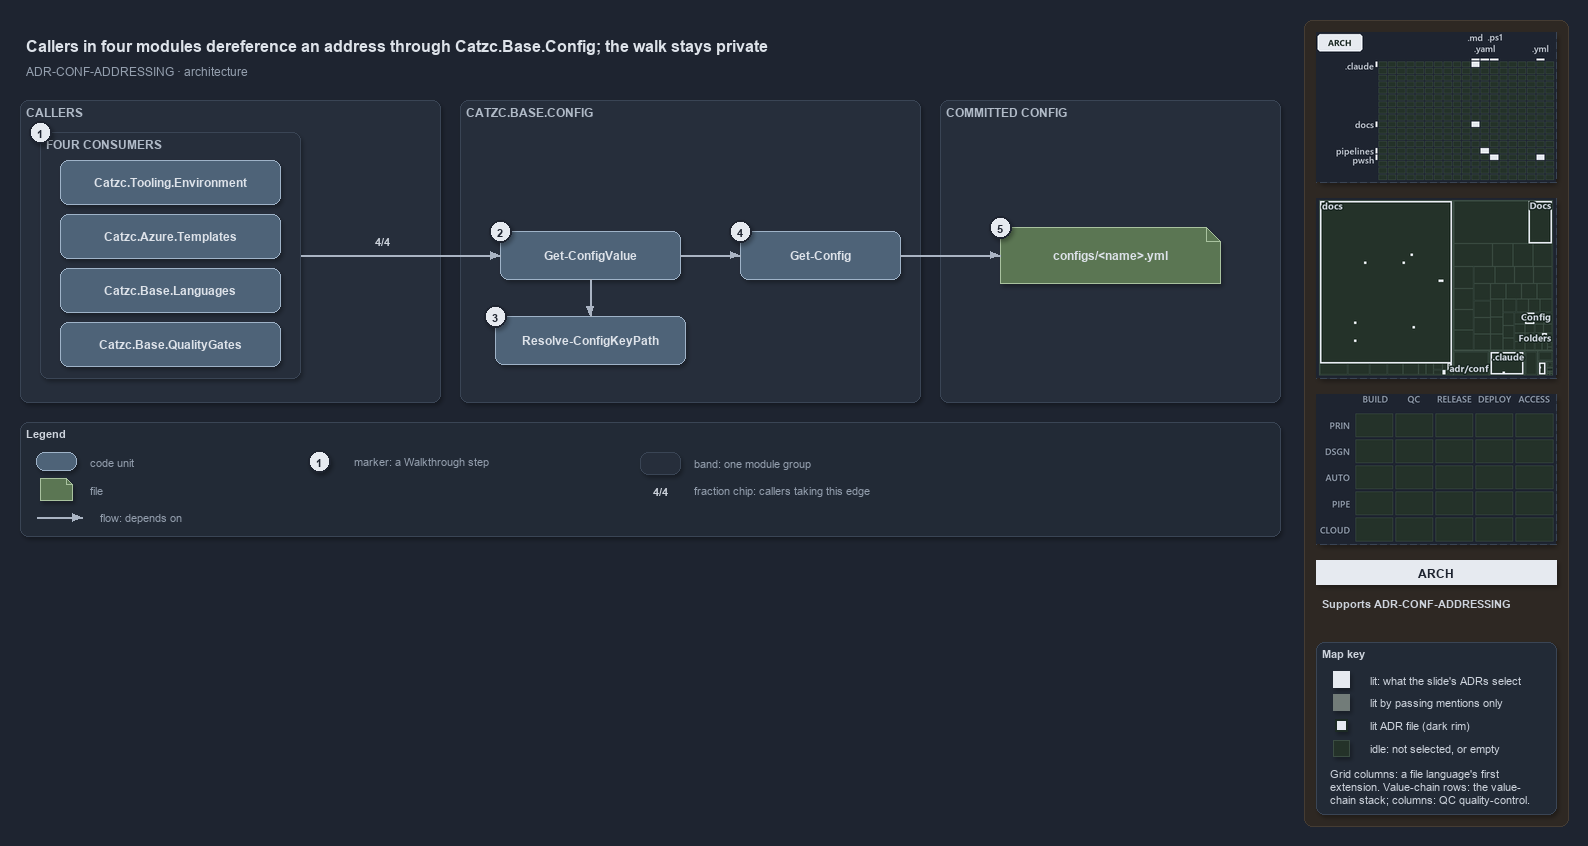

The diagram above was exported from draw.io. Its source (the exported page's mxGraphModel, read from the mxfile embedded in the PNG):
<mxGraphModel dx="1024" dy="768" grid="0" gridSize="10" guides="1" tooltips="1" connect="1" arrows="1" fold="1" page="1" pageScale="1" pageWidth="1572" pageHeight="640" background="#1E2430" math="0" shadow="1">
  <root>
    <mxCell id="0" />
    <mxCell id="1" parent="0" />
    <mxCell id="sidebar-bg" value="" style="rounded=1;arcSize=2;html=1;fillColor=#2E2823;strokeColor=#453C33;shadow=0;" vertex="1" parent="1">
      <mxGeometry x="1304" y="4" width="264" height="806" as="geometry" />
    </mxCell>
    <mxCell id="title" value="Callers in four modules dereference an address through Catzc.Base.Config; the walk stays private" style="text;html=1;align=left;verticalAlign=middle;fontSize=16;fontStyle=1;fontColor=#DDE2E9;" vertex="1" parent="1">
      <mxGeometry x="20" y="14" width="1260" height="30" as="geometry" />
    </mxCell>
    <mxCell id="subtitle" value="ADR-CONF-ADDRESSING &amp;#183; architecture" style="text;html=1;align=left;verticalAlign=middle;fontSize=12;fontColor=#949FAE;" vertex="1" parent="1">
      <mxGeometry x="20" y="44" width="1240" height="20" as="geometry" />
    </mxCell>
    <mxCell id="minimap-grid" value="" style="shape=image;imageAspect=0;rounded=1;arcSize=4;whiteSpace=wrap;html=1;fillColor=#262E3B;strokeColor=#3A4555;dashed=1;fontColor=#949FAE;fontSize=11;image=data:image/png,(base64 omitted: 10700 chars);" vertex="1" parent="1">
      <mxGeometry x="1316" y="16" width="240" height="150" as="geometry" />
    </mxCell>
    <mxCell id="minimap-tree" value="" style="shape=image;imageAspect=0;rounded=1;arcSize=4;whiteSpace=wrap;html=1;fillColor=#262E3B;strokeColor=#3A4555;dashed=1;fontColor=#949FAE;fontSize=11;image=data:image/png,(base64 omitted: 16056 chars);" vertex="1" parent="1">
      <mxGeometry x="1316" y="182" width="240" height="180" as="geometry" />
    </mxCell>
    <mxCell id="minimap-chain" value="" style="shape=image;imageAspect=0;rounded=1;arcSize=4;whiteSpace=wrap;html=1;fillColor=#262E3B;strokeColor=#3A4555;dashed=1;fontColor=#949FAE;fontSize=11;image=data:image/png,(base64 omitted: 11912 chars);" vertex="1" parent="1">
      <mxGeometry x="1316" y="378" width="240" height="150" as="geometry" />
    </mxCell>
    <mxCell id="lens-badge" value="ARCH" style="rounded=0;whiteSpace=wrap;html=1;align=center;verticalAlign=middle;fontSize=12;fontStyle=1;fontColor=#1E2430;fillColor=#E6EAF0;strokeColor=none;" vertex="1" parent="1">
      <mxGeometry x="1316" y="544" width="240" height="24" as="geometry" />
    </mxCell>
    <mxCell id="supports" value="&lt;b&gt;Supports&lt;/b&gt; ADR-CONF-ADDRESSING" style="text;html=1;whiteSpace=wrap;align=left;verticalAlign=top;fontSize=11;fontColor=#CDD3DC;" vertex="1" parent="1">
      <mxGeometry x="1316" y="576" width="240" height="38" as="geometry" />
    </mxCell>
    <mxCell id="mapkey" value="&lt;b&gt;Map key&lt;/b&gt;" style="rounded=1;arcSize=6;whiteSpace=wrap;html=1;align=left;verticalAlign=top;fontSize=11;fontColor=#CDD3DC;fillColor=#222A36;strokeColor=#3A4555;spacingLeft=8;spacingTop=2;" vertex="1" parent="1">
      <mxGeometry x="1316" y="626" width="240" height="172" as="geometry" />
    </mxCell>
    <mxCell id="mapkey-lit" value="" style="rounded=0;html=1;fillColor=#E6EAF0;strokeColor=#E6EAF0;" vertex="1" parent="1">
      <mxGeometry x="1333.0" y="655.0" width="16" height="16" as="geometry" />
    </mxCell>
    <mxCell id="mapkey-lit-text" value="lit: what the slide's ADRs select" style="text;html=1;align=left;verticalAlign=middle;fontSize=11;fontColor=#CDD3DC;" vertex="1" parent="1">
      <mxGeometry x="1364" y="653" width="184" height="20" as="geometry" />
    </mxCell>
    <mxCell id="mapkey-touched" value="" style="rounded=0;html=1;fillColor=#727C79;strokeColor=#727C79;" vertex="1" parent="1">
      <mxGeometry x="1333.0" y="678.0" width="16" height="16" as="geometry" />
    </mxCell>
    <mxCell id="mapkey-touched-text" value="lit by passing mentions only" style="text;html=1;align=left;verticalAlign=middle;fontSize=11;fontColor=#CDD3DC;" vertex="1" parent="1">
      <mxGeometry x="1364" y="676" width="184" height="20" as="geometry" />
    </mxCell>
    <mxCell id="mapkey-adr" value="" style="rounded=0;html=1;fillColor=#E6EAF0;strokeColor=#1C2A24;strokeWidth=2;" vertex="1" parent="1">
      <mxGeometry x="1335.0" y="703.0" width="12" height="12" as="geometry" />
    </mxCell>
    <mxCell id="mapkey-adr-text" value="lit ADR file (dark rim)" style="text;html=1;align=left;verticalAlign=middle;fontSize=11;fontColor=#CDD3DC;" vertex="1" parent="1">
      <mxGeometry x="1364" y="699" width="184" height="20" as="geometry" />
    </mxCell>
    <mxCell id="mapkey-idle" value="" style="rounded=0;html=1;fillColor=#243229;strokeColor=#3B4D43;" vertex="1" parent="1">
      <mxGeometry x="1333.0" y="724.0" width="16" height="16" as="geometry" />
    </mxCell>
    <mxCell id="mapkey-idle-text" value="idle: not selected, or empty" style="text;html=1;align=left;verticalAlign=middle;fontSize=11;fontColor=#CDD3DC;" vertex="1" parent="1">
      <mxGeometry x="1364" y="722" width="184" height="20" as="geometry" />
    </mxCell>
    <mxCell id="mapkey-codes" value="Grid columns: a file language's first&lt;br&gt;extension. Value-chain rows: the value-&lt;br&gt;chain stack; columns: QC quality-control." style="text;html=1;align=left;verticalAlign=top;whiteSpace=wrap;fontSize=11;fontColor=#CDD3DC;" vertex="1" parent="1">
      <mxGeometry x="1324" y="746" width="224" height="46" as="geometry" />
    </mxCell>
    <mxCell id="band-callers" value="CALLERS" style="rounded=1;html=1;arcSize=3;fillColor=#262E3B;strokeColor=#3A4555;verticalAlign=top;align=left;spacingLeft=8;fontStyle=1;fontSize=12;fontColor=#B0BAC7;" vertex="1" parent="1">
      <mxGeometry x="20" y="84" width="420" height="302" as="geometry" />
    </mxCell>
    <mxCell id="frame-callers" value="FOUR CONSUMERS" style="rounded=1;html=1;arcSize=3;fillColor=#262E3B;strokeColor=#3A4555;verticalAlign=top;align=left;spacingLeft=32;fontStyle=1;fontSize=12;fontColor=#B0BAC7;" vertex="1" parent="1">
      <mxGeometry x="40" y="116" width="260" height="246" as="geometry" />
    </mxCell>
    <mxCell id="m-env" value="&lt;b&gt;Catzc.Tooling.Environment&lt;/b&gt;" style="rounded=1;whiteSpace=wrap;html=1;arcSize=20;fillColor=#4E6378;strokeColor=#9FB3C8;fontColor=#DDE2E9;fontSize=12;" vertex="1" parent="1">
      <mxGeometry x="60" y="144" width="220" height="44" as="geometry" />
    </mxCell>
    <mxCell id="m-tpl" value="&lt;b&gt;Catzc.Azure.Templates&lt;/b&gt;" style="rounded=1;whiteSpace=wrap;html=1;arcSize=20;fillColor=#4E6378;strokeColor=#9FB3C8;fontColor=#DDE2E9;fontSize=12;" vertex="1" parent="1">
      <mxGeometry x="60" y="198" width="220" height="44" as="geometry" />
    </mxCell>
    <mxCell id="m-lang" value="&lt;b&gt;Catzc.Base.Languages&lt;/b&gt;" style="rounded=1;whiteSpace=wrap;html=1;arcSize=20;fillColor=#4E6378;strokeColor=#9FB3C8;fontColor=#DDE2E9;fontSize=12;" vertex="1" parent="1">
      <mxGeometry x="60" y="252" width="220" height="44" as="geometry" />
    </mxCell>
    <mxCell id="m-qg" value="&lt;b&gt;Catzc.Base.QualityGates&lt;/b&gt;" style="rounded=1;whiteSpace=wrap;html=1;arcSize=20;fillColor=#4E6378;strokeColor=#9FB3C8;fontColor=#DDE2E9;fontSize=12;" vertex="1" parent="1">
      <mxGeometry x="60" y="306" width="220" height="44" as="geometry" />
    </mxCell>
    <mxCell id="port-callers-right" value="" style="text;html=1;strokeColor=none;fillColor=none;" vertex="1" parent="1">
      <mxGeometry x="300" y="239" width="1" height="1" as="geometry" />
    </mxCell>
    <mxCell id="band-config" value="CATZC.BASE.CONFIG" style="rounded=1;html=1;arcSize=3;fillColor=#262E3B;strokeColor=#3A4555;verticalAlign=top;align=left;spacingLeft=8;fontStyle=1;fontSize=12;fontColor=#B0BAC7;" vertex="1" parent="1">
      <mxGeometry x="460" y="84" width="460" height="302" as="geometry" />
    </mxCell>
    <mxCell id="gcv" value="&lt;b&gt;Get-ConfigValue&lt;/b&gt;" style="rounded=1;whiteSpace=wrap;html=1;arcSize=20;fillColor=#4E6378;strokeColor=#9FB3C8;fontColor=#DDE2E9;fontSize=12;" vertex="1" parent="1">
      <mxGeometry x="500" y="215" width="180" height="48" as="geometry" />
    </mxCell>
    <mxCell id="gc" value="&lt;b&gt;Get-Config&lt;/b&gt;" style="rounded=1;whiteSpace=wrap;html=1;arcSize=20;fillColor=#4E6378;strokeColor=#9FB3C8;fontColor=#DDE2E9;fontSize=12;" vertex="1" parent="1">
      <mxGeometry x="740" y="215" width="160" height="48" as="geometry" />
    </mxCell>
    <mxCell id="rckp" value="&lt;b&gt;Resolve-ConfigKeyPath&lt;/b&gt;" style="rounded=1;whiteSpace=wrap;html=1;arcSize=20;fillColor=#4E6378;strokeColor=#9FB3C8;fontColor=#DDE2E9;fontSize=12;" vertex="1" parent="1">
      <mxGeometry x="495" y="300" width="190" height="48" as="geometry" />
    </mxCell>
    <mxCell id="band-committed" value="COMMITTED CONFIG" style="rounded=1;html=1;arcSize=3;fillColor=#262E3B;strokeColor=#3A4555;verticalAlign=top;align=left;spacingLeft=8;fontStyle=1;fontSize=12;fontColor=#B0BAC7;" vertex="1" parent="1">
      <mxGeometry x="940" y="84" width="340" height="302" as="geometry" />
    </mxCell>
    <mxCell id="file" value="&lt;b&gt;configs/&amp;lt;name&amp;gt;.yml&lt;/b&gt;" style="shape=note;size=14;whiteSpace=wrap;html=1;fillColor=#5B7653;strokeColor=#A9C29F;fontColor=#DDE2E9;fontSize=12;" vertex="1" parent="1">
      <mxGeometry x="1000" y="211" width="220" height="56" as="geometry" />
    </mxCell>
    <mxCell id="edge-callers-gcv" value="" style="edgeStyle=orthogonalEdgeStyle;rounded=1;html=1;fontSize=10;fontColor=#CDD3DC;endArrow=block;strokeColor=#AAB4C3;shadow=0;" edge="1" parent="1" source="port-callers-right" target="gcv">
      <mxGeometry relative="1" as="geometry" />
    </mxCell>
    <mxCell id="edge-gcv-gc" value="" style="edgeStyle=orthogonalEdgeStyle;rounded=1;html=1;fontSize=10;fontColor=#CDD3DC;endArrow=block;strokeColor=#AAB4C3;shadow=0;" edge="1" parent="1" source="gcv" target="gc">
      <mxGeometry relative="1" as="geometry" />
    </mxCell>
    <mxCell id="edge-gcv-rckp" value="" style="edgeStyle=orthogonalEdgeStyle;rounded=1;html=1;fontSize=10;fontColor=#CDD3DC;endArrow=block;strokeColor=#AAB4C3;shadow=0;" edge="1" parent="1" source="gcv" target="rckp">
      <mxGeometry relative="1" as="geometry" />
    </mxCell>
    <mxCell id="edge-gc-file" value="" style="edgeStyle=orthogonalEdgeStyle;rounded=1;html=1;fontSize=10;fontColor=#CDD3DC;endArrow=block;strokeColor=#AAB4C3;shadow=0;" edge="1" parent="1" source="gc" target="file">
      <mxGeometry relative="1" as="geometry" />
    </mxCell>
    <mxCell id="legend" value="&lt;b&gt;Legend&lt;/b&gt;" style="rounded=1;whiteSpace=wrap;html=1;arcSize=6;fillColor=#222A36;strokeColor=#3A4555;align=left;verticalAlign=top;spacing=8;fontSize=11;fontColor=#CDD3DC;" vertex="1" parent="1">
      <mxGeometry x="20" y="406" width="1260" height="114" as="geometry" />
    </mxCell>
    <mxCell id="lg-0" value="" style="rounded=1;html=1;arcSize=20;fillColor=#4E6378;strokeColor=#9FB3C8;" vertex="1" parent="1">
      <mxGeometry x="36" y="436" width="40" height="18" as="geometry" />
    </mxCell>
    <mxCell id="lg-0-t" value="code unit" style="text;html=1;align=left;verticalAlign=middle;fontSize=11;fontColor=#949FAE;" vertex="1" parent="1">
      <mxGeometry x="84" y="435" width="240" height="20" as="geometry" />
    </mxCell>
    <mxCell id="lg-1" value="" style="shape=note;size=6;html=1;fillColor=#5B7653;strokeColor=#A9C29F;" vertex="1" parent="1">
      <mxGeometry x="40" y="462" width="32" height="22" as="geometry" />
    </mxCell>
    <mxCell id="lg-1-t" value="file" style="text;html=1;align=left;verticalAlign=middle;fontSize=11;fontColor=#949FAE;" vertex="1" parent="1">
      <mxGeometry x="84" y="463" width="240" height="20" as="geometry" />
    </mxCell>
    <mxCell id="lg-2-a" value="" style="text;html=1;strokeColor=none;fillColor=none;" vertex="1" parent="1">
      <mxGeometry x="36" y="501" width="1" height="1" as="geometry" />
    </mxCell>
    <mxCell id="lg-2-b" value="" style="text;html=1;strokeColor=none;fillColor=none;" vertex="1" parent="1">
      <mxGeometry x="82" y="501" width="1" height="1" as="geometry" />
    </mxCell>
    <mxCell id="lg-2" value="" style="edgeStyle=orthogonalEdgeStyle;rounded=1;html=1;fontSize=10;fontColor=#CDD3DC;endArrow=block;strokeColor=#AAB4C3;shadow=0;" edge="1" parent="1" source="lg-2-a" target="lg-2-b">
      <mxGeometry relative="1" as="geometry" />
    </mxCell>
    <mxCell id="lg-2-t" value="flow: depends on" style="text;html=1;align=left;verticalAlign=middle;fontSize=11;fontColor=#949FAE;" vertex="1" parent="1">
      <mxGeometry x="94" y="491" width="240" height="20" as="geometry" />
    </mxCell>
    <mxCell id="lg-3" value="1" style="ellipse;html=1;fillColor=#E6EAF0;strokeColor=#1E2430;strokeWidth=2;fontColor=#1E2430;fontStyle=1;fontSize=11;" vertex="1" parent="1">
      <mxGeometry x="308" y="434" width="22" height="22" as="geometry" />
    </mxCell>
    <mxCell id="lg-3-t" value="marker: a Walkthrough step" style="text;html=1;align=left;verticalAlign=middle;fontSize=11;fontColor=#949FAE;" vertex="1" parent="1">
      <mxGeometry x="348" y="435" width="240" height="20" as="geometry" />
    </mxCell>
    <mxCell id="lg-4" value="" style="rounded=1;html=1;arcSize=3;fillColor=#262E3B;strokeColor=#3A4555;" vertex="1" parent="1">
      <mxGeometry x="640" y="436" width="40" height="22" as="geometry" />
    </mxCell>
    <mxCell id="lg-4-t" value="band: one module group" style="text;html=1;align=left;verticalAlign=middle;fontSize=11;fontColor=#949FAE;" vertex="1" parent="1">
      <mxGeometry x="688" y="437" width="240" height="20" as="geometry" />
    </mxCell>
    <mxCell id="lg-5" value="4/4" style="text;html=1;align=center;verticalAlign=middle;fontSize=11;fontStyle=1;fontColor=#CDD3DC;fillColor=#1E2430;" vertex="1" parent="1">
      <mxGeometry x="640" y="464" width="40" height="20" as="geometry" />
    </mxCell>
    <mxCell id="lg-5-t" value="fraction chip: callers taking this edge" style="text;html=1;align=left;verticalAlign=middle;fontSize=11;fontColor=#949FAE;" vertex="1" parent="1">
      <mxGeometry x="688" y="464" width="280" height="20" as="geometry" />
    </mxCell>
    <mxCell id="chip-callers-gcv" value="4/4" style="text;html=1;align=center;verticalAlign=middle;fontSize=11;fontStyle=1;fontColor=#CDD3DC;fillColor=#1E2430;" vertex="1" parent="1">
      <mxGeometry x="362" y="214" width="40" height="20" as="geometry" />
    </mxCell>
    <mxCell id="mark-1" value="1" style="ellipse;html=1;fillColor=#E6EAF0;strokeColor=#1E2430;strokeWidth=2;fontColor=#1E2430;fontStyle=1;fontSize=11;" vertex="1" parent="1">
      <mxGeometry x="29" y="105" width="22" height="22" as="geometry" />
    </mxCell>
    <mxCell id="mark-2" value="2" style="ellipse;html=1;fillColor=#E6EAF0;strokeColor=#1E2430;strokeWidth=2;fontColor=#1E2430;fontStyle=1;fontSize=11;" vertex="1" parent="1">
      <mxGeometry x="489" y="204" width="22" height="22" as="geometry" />
    </mxCell>
    <mxCell id="mark-3" value="3" style="ellipse;html=1;fillColor=#E6EAF0;strokeColor=#1E2430;strokeWidth=2;fontColor=#1E2430;fontStyle=1;fontSize=11;" vertex="1" parent="1">
      <mxGeometry x="484" y="289" width="22" height="22" as="geometry" />
    </mxCell>
    <mxCell id="mark-4" value="4" style="ellipse;html=1;fillColor=#E6EAF0;strokeColor=#1E2430;strokeWidth=2;fontColor=#1E2430;fontStyle=1;fontSize=11;" vertex="1" parent="1">
      <mxGeometry x="729" y="204" width="22" height="22" as="geometry" />
    </mxCell>
    <mxCell id="mark-5" value="5" style="ellipse;html=1;fillColor=#E6EAF0;strokeColor=#1E2430;strokeWidth=2;fontColor=#1E2430;fontStyle=1;fontSize=11;" vertex="1" parent="1">
      <mxGeometry x="989" y="200" width="22" height="22" as="geometry" />
    </mxCell>
  </root>
</mxGraphModel>